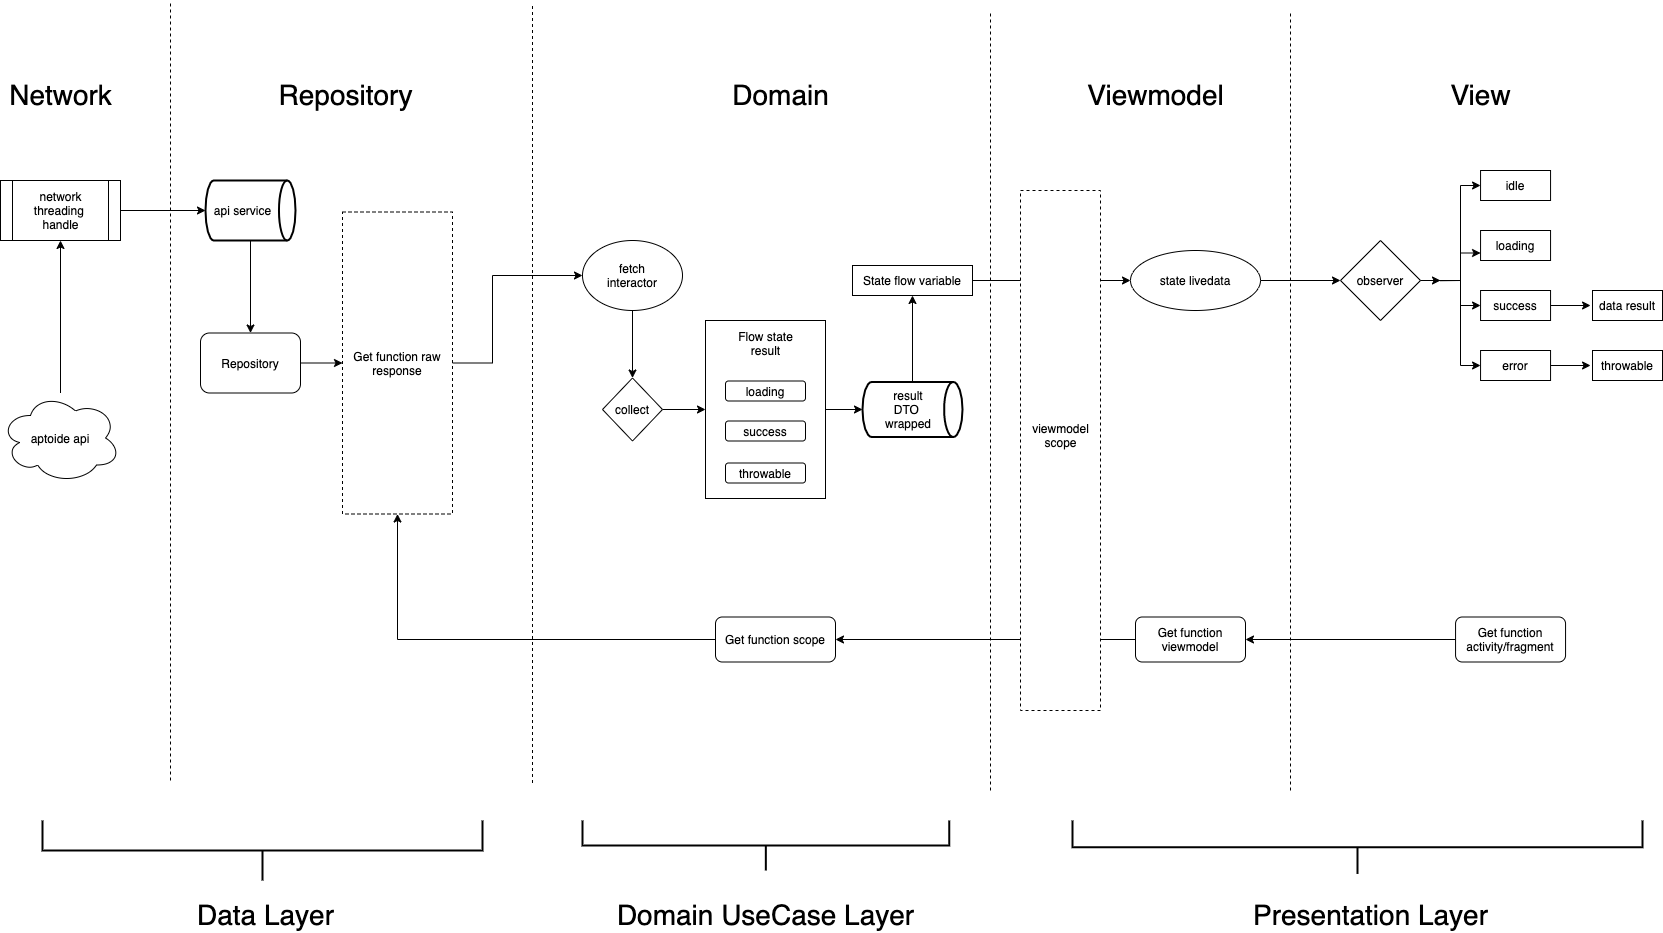

The diagram above was exported from draw.io. Its source (the exported page's mxGraphModel, read from the mxfile embedded in the PNG):
<mxGraphModel dx="2965" dy="1675" grid="1" gridSize="10" guides="1" tooltips="1" connect="1" arrows="1" fold="1" page="1" pageScale="1" pageWidth="1654" pageHeight="1169" math="0" shadow="0">
  <root>
    <mxCell id="0" />
    <mxCell id="1" parent="0" />
    <mxCell id="VyfkdYIzTagE2eHEPMoP-58" style="edgeStyle=orthogonalEdgeStyle;rounded=0;orthogonalLoop=1;jettySize=auto;html=1;entryX=0.5;entryY=1;entryDx=0;entryDy=0;" parent="1" source="Ho3MwMyzYErPYSmGLPBl-1" target="Ho3MwMyzYErPYSmGLPBl-2" edge="1">
      <mxGeometry relative="1" as="geometry">
        <mxPoint x="98" y="420" as="targetPoint" />
      </mxGeometry>
    </mxCell>
    <mxCell id="VyfkdYIzTagE2eHEPMoP-3" style="edgeStyle=orthogonalEdgeStyle;rounded=0;orthogonalLoop=1;jettySize=auto;html=1;entryX=0;entryY=0.5;entryDx=0;entryDy=0;entryPerimeter=0;" parent="1" source="Ho3MwMyzYErPYSmGLPBl-2" target="Ho3MwMyzYErPYSmGLPBl-6" edge="1">
      <mxGeometry relative="1" as="geometry" />
    </mxCell>
    <mxCell id="Ho3MwMyzYErPYSmGLPBl-2" value="network&lt;br&gt;threading &lt;br&gt;handle" style="shape=process;whiteSpace=wrap;html=1;backgroundOutline=1;" parent="1" vertex="1">
      <mxGeometry x="38" y="350" width="120" height="60" as="geometry" />
    </mxCell>
    <mxCell id="7Xf_eSU4tES9KQvIdnW2-7" style="edgeStyle=orthogonalEdgeStyle;rounded=0;orthogonalLoop=1;jettySize=auto;html=1;" edge="1" parent="1" source="Ho3MwMyzYErPYSmGLPBl-6" target="Ho3MwMyzYErPYSmGLPBl-8">
      <mxGeometry relative="1" as="geometry" />
    </mxCell>
    <mxCell id="Ho3MwMyzYErPYSmGLPBl-6" value="api service" style="strokeWidth=2;html=1;shape=mxgraph.flowchart.direct_data;whiteSpace=wrap;labelPosition=center;verticalLabelPosition=middle;align=center;verticalAlign=middle;spacingRight=15;" parent="1" vertex="1">
      <mxGeometry x="243" y="350" width="90" height="60" as="geometry" />
    </mxCell>
    <mxCell id="Ho3MwMyzYErPYSmGLPBl-7" value="" style="endArrow=none;dashed=1;html=1;" parent="1" edge="1">
      <mxGeometry width="50" height="50" relative="1" as="geometry">
        <mxPoint x="208" y="950" as="sourcePoint" />
        <mxPoint x="208" y="170" as="targetPoint" />
      </mxGeometry>
    </mxCell>
    <mxCell id="7Xf_eSU4tES9KQvIdnW2-8" style="edgeStyle=orthogonalEdgeStyle;rounded=0;orthogonalLoop=1;jettySize=auto;html=1;" edge="1" parent="1" source="Ho3MwMyzYErPYSmGLPBl-8" target="7Xf_eSU4tES9KQvIdnW2-5">
      <mxGeometry relative="1" as="geometry" />
    </mxCell>
    <mxCell id="Ho3MwMyzYErPYSmGLPBl-8" value="Repository" style="rounded=1;whiteSpace=wrap;html=1;" parent="1" vertex="1">
      <mxGeometry x="238" y="502.5" width="100" height="60" as="geometry" />
    </mxCell>
    <mxCell id="Ho3MwMyzYErPYSmGLPBl-10" value="" style="endArrow=none;dashed=1;html=1;" parent="1" edge="1">
      <mxGeometry width="50" height="50" relative="1" as="geometry">
        <mxPoint x="570" y="952.5" as="sourcePoint" />
        <mxPoint x="570" y="172.5" as="targetPoint" />
      </mxGeometry>
    </mxCell>
    <mxCell id="7Xf_eSU4tES9KQvIdnW2-2" style="edgeStyle=orthogonalEdgeStyle;rounded=0;orthogonalLoop=1;jettySize=auto;html=1;entryX=0.5;entryY=0;entryDx=0;entryDy=0;" edge="1" parent="1" source="Ho3MwMyzYErPYSmGLPBl-11" target="VyfkdYIzTagE2eHEPMoP-45">
      <mxGeometry relative="1" as="geometry" />
    </mxCell>
    <mxCell id="Ho3MwMyzYErPYSmGLPBl-11" value="fetch&lt;br&gt;interactor" style="ellipse;whiteSpace=wrap;html=1;" parent="1" vertex="1">
      <mxGeometry x="620" y="410" width="100" height="70" as="geometry" />
    </mxCell>
    <mxCell id="7Xf_eSU4tES9KQvIdnW2-11" style="edgeStyle=orthogonalEdgeStyle;rounded=0;orthogonalLoop=1;jettySize=auto;html=1;entryX=0.5;entryY=1;entryDx=0;entryDy=0;" edge="1" parent="1" source="VyfkdYIzTagE2eHEPMoP-7" target="VyfkdYIzTagE2eHEPMoP-9">
      <mxGeometry relative="1" as="geometry" />
    </mxCell>
    <mxCell id="VyfkdYIzTagE2eHEPMoP-7" value="result&lt;br&gt;DTO&amp;nbsp;&lt;br&gt;wrapped" style="strokeWidth=2;html=1;shape=mxgraph.flowchart.direct_data;whiteSpace=wrap;spacing=0;spacingRight=8;" parent="1" vertex="1">
      <mxGeometry x="900" y="551.5" width="100" height="55" as="geometry" />
    </mxCell>
    <mxCell id="VyfkdYIzTagE2eHEPMoP-21" style="edgeStyle=orthogonalEdgeStyle;rounded=0;orthogonalLoop=1;jettySize=auto;html=1;entryX=0;entryY=0.5;entryDx=0;entryDy=0;" parent="1" source="VyfkdYIzTagE2eHEPMoP-9" target="VyfkdYIzTagE2eHEPMoP-18" edge="1">
      <mxGeometry relative="1" as="geometry" />
    </mxCell>
    <mxCell id="VyfkdYIzTagE2eHEPMoP-9" value="State flow variable" style="rounded=0;whiteSpace=wrap;html=1;" parent="1" vertex="1">
      <mxGeometry x="890" y="435" width="120" height="30" as="geometry" />
    </mxCell>
    <mxCell id="VyfkdYIzTagE2eHEPMoP-12" value="" style="endArrow=none;dashed=1;html=1;" parent="1" edge="1">
      <mxGeometry width="50" height="50" relative="1" as="geometry">
        <mxPoint x="1028" y="960" as="sourcePoint" />
        <mxPoint x="1028" y="180" as="targetPoint" />
      </mxGeometry>
    </mxCell>
    <mxCell id="7Xf_eSU4tES9KQvIdnW2-12" style="edgeStyle=orthogonalEdgeStyle;rounded=0;orthogonalLoop=1;jettySize=auto;html=1;entryX=0.5;entryY=1;entryDx=0;entryDy=0;" edge="1" parent="1" source="VyfkdYIzTagE2eHEPMoP-13" target="7Xf_eSU4tES9KQvIdnW2-5">
      <mxGeometry relative="1" as="geometry" />
    </mxCell>
    <mxCell id="VyfkdYIzTagE2eHEPMoP-13" value="Get function scope" style="rounded=1;whiteSpace=wrap;html=1;" parent="1" vertex="1">
      <mxGeometry x="753" y="786.5" width="120" height="45" as="geometry" />
    </mxCell>
    <mxCell id="VyfkdYIzTagE2eHEPMoP-28" style="edgeStyle=orthogonalEdgeStyle;rounded=0;orthogonalLoop=1;jettySize=auto;html=1;entryX=0;entryY=0.5;entryDx=0;entryDy=0;" parent="1" source="VyfkdYIzTagE2eHEPMoP-18" target="VyfkdYIzTagE2eHEPMoP-27" edge="1">
      <mxGeometry relative="1" as="geometry" />
    </mxCell>
    <mxCell id="VyfkdYIzTagE2eHEPMoP-18" value="state livedata" style="ellipse;whiteSpace=wrap;html=1;" parent="1" vertex="1">
      <mxGeometry x="1168" y="420" width="130" height="60" as="geometry" />
    </mxCell>
    <mxCell id="VyfkdYIzTagE2eHEPMoP-20" style="edgeStyle=orthogonalEdgeStyle;rounded=0;orthogonalLoop=1;jettySize=auto;html=1;entryX=1;entryY=0.5;entryDx=0;entryDy=0;" parent="1" source="VyfkdYIzTagE2eHEPMoP-19" target="VyfkdYIzTagE2eHEPMoP-13" edge="1">
      <mxGeometry relative="1" as="geometry" />
    </mxCell>
    <mxCell id="VyfkdYIzTagE2eHEPMoP-19" value="Get function&lt;br&gt;viewmodel" style="rounded=1;whiteSpace=wrap;html=1;" parent="1" vertex="1">
      <mxGeometry x="1173" y="786.5" width="110" height="45" as="geometry" />
    </mxCell>
    <mxCell id="VyfkdYIzTagE2eHEPMoP-23" value="" style="rounded=0;whiteSpace=wrap;html=1;dashed=1;" parent="1" vertex="1">
      <mxGeometry x="1058" y="360" width="80" height="520" as="geometry" />
    </mxCell>
    <mxCell id="VyfkdYIzTagE2eHEPMoP-24" value="viewmodel&lt;br&gt;scope" style="text;html=1;align=center;verticalAlign=middle;resizable=0;points=[];autosize=1;" parent="1" vertex="1">
      <mxGeometry x="1063" y="590" width="70" height="30" as="geometry" />
    </mxCell>
    <mxCell id="VyfkdYIzTagE2eHEPMoP-26" value="" style="endArrow=none;dashed=1;html=1;" parent="1" edge="1">
      <mxGeometry width="50" height="50" relative="1" as="geometry">
        <mxPoint x="1328" y="960.0000000000002" as="sourcePoint" />
        <mxPoint x="1328" y="180" as="targetPoint" />
      </mxGeometry>
    </mxCell>
    <mxCell id="VyfkdYIzTagE2eHEPMoP-38" style="edgeStyle=orthogonalEdgeStyle;rounded=0;orthogonalLoop=1;jettySize=auto;html=1;entryX=0;entryY=0.5;entryDx=0;entryDy=0;" parent="1" target="VyfkdYIzTagE2eHEPMoP-29" edge="1">
      <mxGeometry relative="1" as="geometry">
        <mxPoint x="1478.0011764705882" y="450.0588235294117" as="sourcePoint" />
      </mxGeometry>
    </mxCell>
    <mxCell id="VyfkdYIzTagE2eHEPMoP-39" style="edgeStyle=orthogonalEdgeStyle;rounded=0;orthogonalLoop=1;jettySize=auto;html=1;entryX=0;entryY=0.75;entryDx=0;entryDy=0;" parent="1" target="VyfkdYIzTagE2eHEPMoP-30" edge="1">
      <mxGeometry relative="1" as="geometry">
        <mxPoint x="1478.0011764705882" y="450.0588235294117" as="sourcePoint" />
      </mxGeometry>
    </mxCell>
    <mxCell id="VyfkdYIzTagE2eHEPMoP-40" style="edgeStyle=orthogonalEdgeStyle;rounded=0;orthogonalLoop=1;jettySize=auto;html=1;entryX=0;entryY=0.5;entryDx=0;entryDy=0;" parent="1" target="VyfkdYIzTagE2eHEPMoP-31" edge="1">
      <mxGeometry relative="1" as="geometry">
        <mxPoint x="1478.0011764705882" y="450.0588235294117" as="sourcePoint" />
      </mxGeometry>
    </mxCell>
    <mxCell id="VyfkdYIzTagE2eHEPMoP-41" style="edgeStyle=orthogonalEdgeStyle;rounded=0;orthogonalLoop=1;jettySize=auto;html=1;entryX=0;entryY=0.5;entryDx=0;entryDy=0;" parent="1" target="VyfkdYIzTagE2eHEPMoP-32" edge="1">
      <mxGeometry relative="1" as="geometry">
        <mxPoint x="1478.0011764705882" y="450.0588235294117" as="sourcePoint" />
      </mxGeometry>
    </mxCell>
    <mxCell id="VyfkdYIzTagE2eHEPMoP-62" style="edgeStyle=orthogonalEdgeStyle;rounded=0;orthogonalLoop=1;jettySize=auto;html=1;" parent="1" source="VyfkdYIzTagE2eHEPMoP-27" edge="1">
      <mxGeometry relative="1" as="geometry">
        <mxPoint x="1478" y="450" as="targetPoint" />
      </mxGeometry>
    </mxCell>
    <mxCell id="VyfkdYIzTagE2eHEPMoP-27" value="observer" style="rhombus;whiteSpace=wrap;html=1;fillColor=#ffffff;" parent="1" vertex="1">
      <mxGeometry x="1378" y="410" width="80" height="80" as="geometry" />
    </mxCell>
    <mxCell id="VyfkdYIzTagE2eHEPMoP-29" value="idle" style="rounded=0;whiteSpace=wrap;html=1;fillColor=#ffffff;" parent="1" vertex="1">
      <mxGeometry x="1518.06" y="340" width="70" height="30" as="geometry" />
    </mxCell>
    <mxCell id="VyfkdYIzTagE2eHEPMoP-30" value="loading" style="rounded=0;whiteSpace=wrap;html=1;fillColor=#ffffff;" parent="1" vertex="1">
      <mxGeometry x="1518.06" y="400" width="70" height="30" as="geometry" />
    </mxCell>
    <mxCell id="VyfkdYIzTagE2eHEPMoP-36" style="edgeStyle=orthogonalEdgeStyle;rounded=0;orthogonalLoop=1;jettySize=auto;html=1;entryX=0;entryY=0.5;entryDx=0;entryDy=0;" parent="1" source="VyfkdYIzTagE2eHEPMoP-31" edge="1">
      <mxGeometry relative="1" as="geometry">
        <mxPoint x="1628.0599999999995" y="475" as="targetPoint" />
      </mxGeometry>
    </mxCell>
    <mxCell id="VyfkdYIzTagE2eHEPMoP-31" value="success" style="rounded=0;whiteSpace=wrap;html=1;fillColor=#ffffff;" parent="1" vertex="1">
      <mxGeometry x="1518.06" y="460" width="70" height="30" as="geometry" />
    </mxCell>
    <mxCell id="VyfkdYIzTagE2eHEPMoP-37" style="edgeStyle=orthogonalEdgeStyle;rounded=0;orthogonalLoop=1;jettySize=auto;html=1;entryX=0;entryY=0.5;entryDx=0;entryDy=0;" parent="1" source="VyfkdYIzTagE2eHEPMoP-32" edge="1">
      <mxGeometry relative="1" as="geometry">
        <mxPoint x="1628.0599999999995" y="535" as="targetPoint" />
      </mxGeometry>
    </mxCell>
    <mxCell id="VyfkdYIzTagE2eHEPMoP-32" value="error" style="rounded=0;whiteSpace=wrap;html=1;fillColor=#ffffff;" parent="1" vertex="1">
      <mxGeometry x="1518.06" y="520" width="70" height="30" as="geometry" />
    </mxCell>
    <mxCell id="VyfkdYIzTagE2eHEPMoP-34" value="data result" style="rounded=0;whiteSpace=wrap;html=1;fillColor=#ffffff;" parent="1" vertex="1">
      <mxGeometry x="1630" y="460" width="70" height="30" as="geometry" />
    </mxCell>
    <mxCell id="VyfkdYIzTagE2eHEPMoP-35" value="throwable" style="rounded=0;whiteSpace=wrap;html=1;fillColor=#ffffff;" parent="1" vertex="1">
      <mxGeometry x="1630" y="520" width="70" height="30" as="geometry" />
    </mxCell>
    <mxCell id="VyfkdYIzTagE2eHEPMoP-43" style="edgeStyle=orthogonalEdgeStyle;rounded=0;orthogonalLoop=1;jettySize=auto;html=1;entryX=1;entryY=0.5;entryDx=0;entryDy=0;" parent="1" source="VyfkdYIzTagE2eHEPMoP-42" target="VyfkdYIzTagE2eHEPMoP-19" edge="1">
      <mxGeometry relative="1" as="geometry" />
    </mxCell>
    <mxCell id="VyfkdYIzTagE2eHEPMoP-42" value="Get function&lt;br&gt;activity/fragment" style="rounded=1;whiteSpace=wrap;html=1;" parent="1" vertex="1">
      <mxGeometry x="1493.06" y="786.5" width="110" height="45" as="geometry" />
    </mxCell>
    <mxCell id="7Xf_eSU4tES9KQvIdnW2-3" style="edgeStyle=orthogonalEdgeStyle;rounded=0;orthogonalLoop=1;jettySize=auto;html=1;entryX=0;entryY=0.5;entryDx=0;entryDy=0;" edge="1" parent="1" source="VyfkdYIzTagE2eHEPMoP-45" target="VyfkdYIzTagE2eHEPMoP-49">
      <mxGeometry relative="1" as="geometry" />
    </mxCell>
    <mxCell id="VyfkdYIzTagE2eHEPMoP-45" value="collect" style="rhombus;whiteSpace=wrap;html=1;fillColor=#ffffff;" parent="1" vertex="1">
      <mxGeometry x="640" y="547.5" width="60" height="63" as="geometry" />
    </mxCell>
    <mxCell id="VyfkdYIzTagE2eHEPMoP-53" style="edgeStyle=orthogonalEdgeStyle;rounded=0;orthogonalLoop=1;jettySize=auto;html=1;entryX=0;entryY=0.5;entryDx=0;entryDy=0;entryPerimeter=0;" parent="1" source="VyfkdYIzTagE2eHEPMoP-49" target="VyfkdYIzTagE2eHEPMoP-7" edge="1">
      <mxGeometry relative="1" as="geometry" />
    </mxCell>
    <mxCell id="VyfkdYIzTagE2eHEPMoP-54" value="&lt;font style=&quot;font-size: 28px&quot;&gt;Repository&lt;/font&gt;" style="text;html=1;align=center;verticalAlign=middle;resizable=0;points=[];autosize=1;" parent="1" vertex="1">
      <mxGeometry x="308" y="250" width="150" height="30" as="geometry" />
    </mxCell>
    <mxCell id="VyfkdYIzTagE2eHEPMoP-55" value="&lt;span style=&quot;font-size: 28px&quot;&gt;Domain&lt;/span&gt;" style="text;html=1;align=center;verticalAlign=middle;resizable=0;points=[];autosize=1;" parent="1" vertex="1">
      <mxGeometry x="763" y="250" width="110" height="30" as="geometry" />
    </mxCell>
    <mxCell id="VyfkdYIzTagE2eHEPMoP-56" value="&lt;span style=&quot;font-size: 28px&quot;&gt;Viewmodel&lt;/span&gt;" style="text;html=1;align=center;verticalAlign=middle;resizable=0;points=[];autosize=1;" parent="1" vertex="1">
      <mxGeometry x="1118" y="250" width="150" height="30" as="geometry" />
    </mxCell>
    <mxCell id="VyfkdYIzTagE2eHEPMoP-57" value="&lt;span style=&quot;font-size: 28px&quot;&gt;View&lt;/span&gt;" style="text;html=1;align=center;verticalAlign=middle;resizable=0;points=[];autosize=1;" parent="1" vertex="1">
      <mxGeometry x="1478" y="250" width="80" height="30" as="geometry" />
    </mxCell>
    <mxCell id="VyfkdYIzTagE2eHEPMoP-60" value="&lt;font style=&quot;font-size: 28px&quot;&gt;Network&lt;/font&gt;" style="text;html=1;align=center;verticalAlign=middle;resizable=0;points=[];autosize=1;" parent="1" vertex="1">
      <mxGeometry x="38" y="250" width="120" height="30" as="geometry" />
    </mxCell>
    <mxCell id="Ho3MwMyzYErPYSmGLPBl-1" value="aptoide api" style="ellipse;shape=cloud;whiteSpace=wrap;html=1;flipH=0;" parent="1" vertex="1">
      <mxGeometry x="38" y="562.5" width="120" height="90" as="geometry" />
    </mxCell>
    <mxCell id="7Xf_eSU4tES9KQvIdnW2-1" value="" style="group" vertex="1" connectable="0" parent="1">
      <mxGeometry x="743" y="490" width="120" height="178" as="geometry" />
    </mxCell>
    <mxCell id="VyfkdYIzTagE2eHEPMoP-46" value="loading" style="rounded=1;whiteSpace=wrap;html=1;fillColor=#ffffff;" parent="7Xf_eSU4tES9KQvIdnW2-1" vertex="1">
      <mxGeometry x="20" y="60.5" width="80" height="20" as="geometry" />
    </mxCell>
    <mxCell id="VyfkdYIzTagE2eHEPMoP-47" value="success" style="rounded=1;whiteSpace=wrap;html=1;fillColor=#ffffff;" parent="7Xf_eSU4tES9KQvIdnW2-1" vertex="1">
      <mxGeometry x="20" y="100.5" width="80" height="20" as="geometry" />
    </mxCell>
    <mxCell id="VyfkdYIzTagE2eHEPMoP-48" value="throwable" style="rounded=1;whiteSpace=wrap;html=1;fillColor=#ffffff;" parent="7Xf_eSU4tES9KQvIdnW2-1" vertex="1">
      <mxGeometry x="20" y="142.5" width="80" height="20" as="geometry" />
    </mxCell>
    <mxCell id="VyfkdYIzTagE2eHEPMoP-49" value="" style="rounded=0;whiteSpace=wrap;html=1;fillColor=none;" parent="7Xf_eSU4tES9KQvIdnW2-1" vertex="1">
      <mxGeometry width="120" height="178" as="geometry" />
    </mxCell>
    <mxCell id="VyfkdYIzTagE2eHEPMoP-50" value="Flow state&lt;br&gt;result" style="text;html=1;align=center;verticalAlign=middle;resizable=0;points=[];autosize=1;" parent="7Xf_eSU4tES9KQvIdnW2-1" vertex="1">
      <mxGeometry x="25" y="8" width="70" height="30" as="geometry" />
    </mxCell>
    <mxCell id="7Xf_eSU4tES9KQvIdnW2-15" style="edgeStyle=orthogonalEdgeStyle;rounded=0;orthogonalLoop=1;jettySize=auto;html=1;entryX=0;entryY=0.5;entryDx=0;entryDy=0;" edge="1" parent="1" source="7Xf_eSU4tES9KQvIdnW2-5" target="Ho3MwMyzYErPYSmGLPBl-11">
      <mxGeometry relative="1" as="geometry">
        <Array as="points">
          <mxPoint x="530" y="533" />
          <mxPoint x="530" y="445" />
        </Array>
      </mxGeometry>
    </mxCell>
    <mxCell id="7Xf_eSU4tES9KQvIdnW2-5" value="Get function raw response" style="rounded=0;whiteSpace=wrap;html=1;dashed=1;" vertex="1" parent="1">
      <mxGeometry x="380" y="381.5" width="110" height="302" as="geometry" />
    </mxCell>
    <mxCell id="7Xf_eSU4tES9KQvIdnW2-16" value="" style="strokeWidth=2;html=1;shape=mxgraph.flowchart.annotation_2;align=left;labelPosition=right;pointerEvents=1;fillColor=none;direction=north;" vertex="1" parent="1">
      <mxGeometry x="1110" y="990" width="570" height="53.44" as="geometry" />
    </mxCell>
    <mxCell id="7Xf_eSU4tES9KQvIdnW2-19" value="&lt;span style=&quot;font-size: 28px&quot;&gt;Presentation Layer&lt;/span&gt;" style="text;html=1;align=center;verticalAlign=middle;resizable=0;points=[];autosize=1;" vertex="1" parent="1">
      <mxGeometry x="1283" y="1070" width="250" height="30" as="geometry" />
    </mxCell>
    <mxCell id="7Xf_eSU4tES9KQvIdnW2-20" value="" style="strokeWidth=2;html=1;shape=mxgraph.flowchart.annotation_2;align=left;labelPosition=right;pointerEvents=1;fillColor=none;direction=north;" vertex="1" parent="1">
      <mxGeometry x="620" y="990" width="366.67" height="50" as="geometry" />
    </mxCell>
    <mxCell id="7Xf_eSU4tES9KQvIdnW2-21" value="&lt;span style=&quot;font-size: 28px&quot;&gt;Domain UseCase Layer&lt;/span&gt;" style="text;html=1;align=center;verticalAlign=middle;resizable=0;points=[];autosize=1;" vertex="1" parent="1">
      <mxGeometry x="648.34" y="1070" width="310" height="30" as="geometry" />
    </mxCell>
    <mxCell id="7Xf_eSU4tES9KQvIdnW2-22" value="" style="strokeWidth=2;html=1;shape=mxgraph.flowchart.annotation_2;align=left;labelPosition=right;pointerEvents=1;fillColor=none;direction=north;" vertex="1" parent="1">
      <mxGeometry x="80" y="990" width="440" height="60" as="geometry" />
    </mxCell>
    <mxCell id="7Xf_eSU4tES9KQvIdnW2-23" value="&lt;span style=&quot;font-size: 28px&quot;&gt;Data Layer&lt;/span&gt;" style="text;html=1;align=center;verticalAlign=middle;resizable=0;points=[];autosize=1;" vertex="1" parent="1">
      <mxGeometry x="228" y="1070" width="150" height="30" as="geometry" />
    </mxCell>
  </root>
</mxGraphModel>